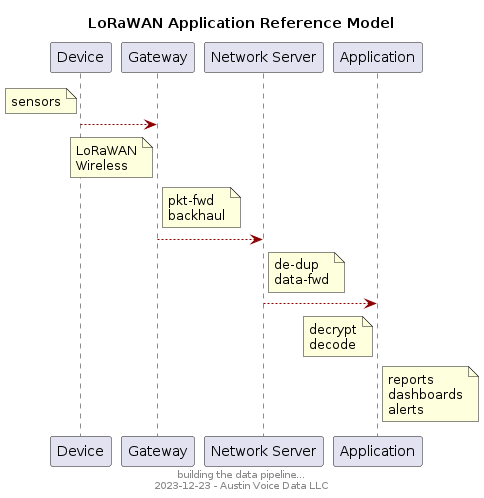

The diagram above was rendered by PlantUML. Its source (embedded in the PNG):
@startuml LoRaWAN Network Reference

' skinparam componentStyle uml2

' package "end_node" {
'     component "Sensor" as sensor
'     component "MCU" as mcu
'     component "Modem" as modem
' }

' component "LoRaWAN Network Server" as lns

skinparam backgroundColor PaleSteel
skinparam component {
  BackgroundColor<<error>> Red
  BorderColor Yellow
  ArrowColor DarkRed
}

title LoRaWAN Application Reference Model

note left of Device : sensors
Device --> Gateway
note left of Gateway : LoRaWAN\nWireless
note right of Gateway : pkt-fwd\nbackhaul
Gateway --> "Network Server"
note right of "Network Server" : de-dup\ndata-fwd
"Network Server" --> Application
note left of Application : decrypt\ndecode
note right of Application : reports\ndashboards\nalerts

footer building the data pipeline...\n2023-12-23 - Austin Voice Data LLC
' footer Page %page% of %lastpage%

@enduml